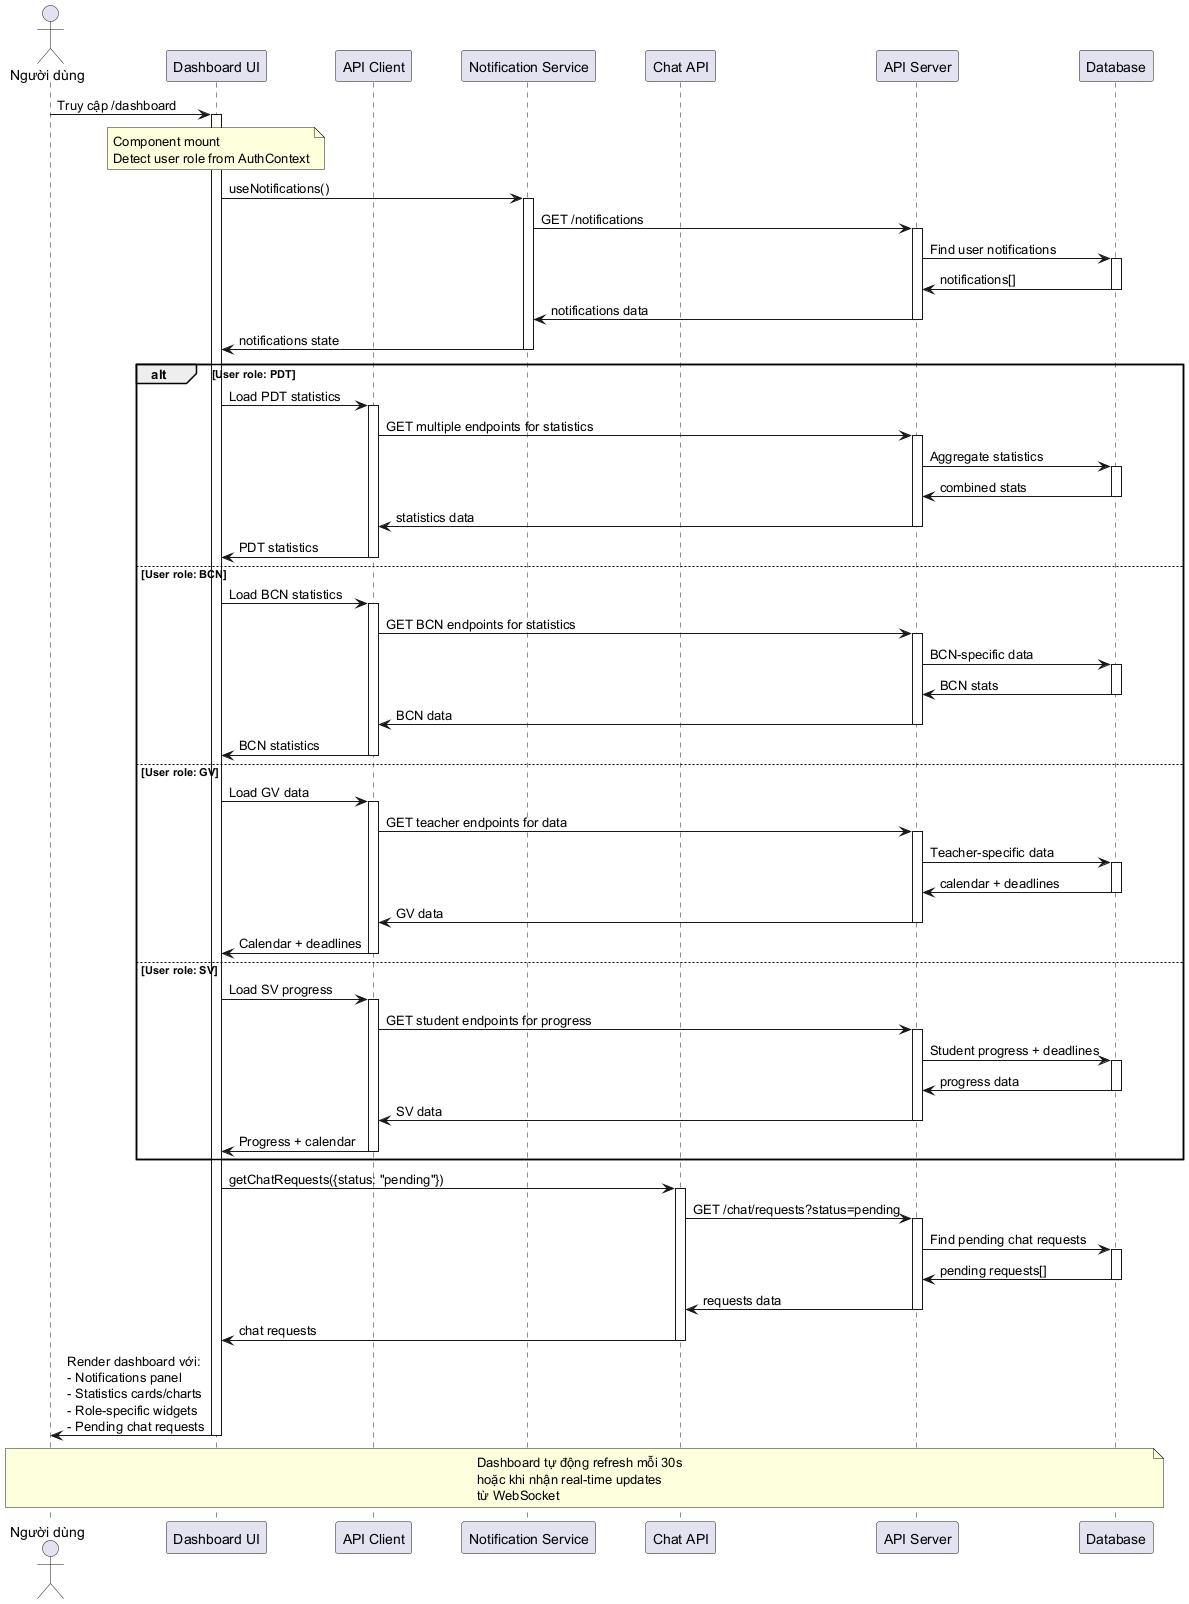

The diagram above was rendered by PlantUML. Its source (embedded in the PNG):
@startuml Sequence - Dashboard tải dữ liệu theo vai trò

skinparam participantPadding 20
skinparam boxPadding 10

actor "Người dùng" as User
participant "Dashboard UI" as DashboardUI
participant "API Client" as ApiClient
participant "Notification Service" as NotifUI
participant "Chat API" as ChatAPI
participant "API Server" as API
participant "Database" as DB

User -> DashboardUI: Truy cập /dashboard
activate DashboardUI

note over DashboardUI: Component mount\nDetect user role from AuthContext

DashboardUI -> NotifUI: useNotifications()
activate NotifUI

NotifUI -> API: GET /notifications
activate API

API -> DB: Find user notifications
activate DB
DB -> API: notifications[]
deactivate DB

API -> NotifUI: notifications data
deactivate API

NotifUI -> DashboardUI: notifications state
deactivate NotifUI

alt User role: PDT
        DashboardUI -> ApiClient: Load PDT statistics
        activate ApiClient
        
        ApiClient -> API: GET multiple endpoints for statistics
        activate API
        API -> DB: Aggregate statistics
        activate DB
        DB -> API: combined stats
        deactivate DB
        API -> ApiClient: statistics data
        deactivate API
        
        ApiClient -> DashboardUI: PDT statistics
        deactivate ApiClient
        
    else User role: BCN
        DashboardUI -> ApiClient: Load BCN statistics
        activate ApiClient
        
        ApiClient -> API: GET BCN endpoints for statistics
        activate API
        API -> DB: BCN-specific data
        activate DB
        DB -> API: BCN stats
        deactivate DB
        API -> ApiClient: BCN data
        deactivate API
        
        ApiClient -> DashboardUI: BCN statistics
        deactivate ApiClient
        
    else User role: GV
        DashboardUI -> ApiClient: Load GV data
        activate ApiClient
        
        ApiClient -> API: GET teacher endpoints for data
        activate API
        API -> DB: Teacher-specific data
        activate DB
        DB -> API: calendar + deadlines
        deactivate DB
        API -> ApiClient: GV data
        deactivate API
        
        ApiClient -> DashboardUI: Calendar + deadlines
        deactivate ApiClient
        
    else User role: SV
        DashboardUI -> ApiClient: Load SV progress
        activate ApiClient
        
        ApiClient -> API: GET student endpoints for progress
        activate API
        API -> DB: Student progress + deadlines
        activate DB
        DB -> API: progress data
        deactivate DB
        API -> ApiClient: SV data
        deactivate API
        
        ApiClient -> DashboardUI: Progress + calendar
        deactivate ApiClient
    end

DashboardUI -> ChatAPI: getChatRequests({status: "pending"})
    activate ChatAPI
    
    ChatAPI -> API: GET /chat/requests?status=pending
    activate API
    
    API -> DB: Find pending chat requests
    activate DB
    DB -> API: pending requests[]
    deactivate DB
    
    API -> ChatAPI: requests data
    deactivate API
    
    ChatAPI -> DashboardUI: chat requests
    deactivate ChatAPI

DashboardUI -> User: Render dashboard với:\n- Notifications panel\n- Statistics cards/charts\n- Role-specific widgets\n- Pending chat requests

note over User, DB
Dashboard tự động refresh mỗi 30s
hoặc khi nhận real-time updates
từ WebSocket
end note

deactivate DashboardUI

@enduml